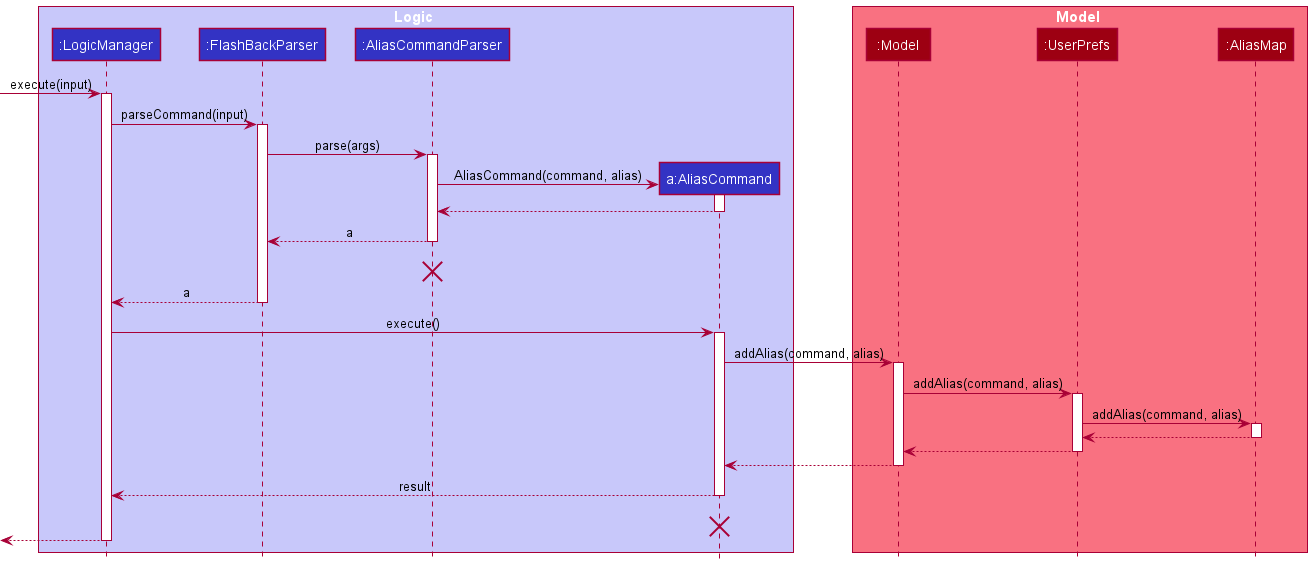

The diagram above was rendered by PlantUML. Its source (embedded in the PNG):
@startuml
!include style.puml

box Logic LOGIC_COLOR_T1
participant ":LogicManager" as LogicManager LOGIC_COLOR
participant ":FlashBackParser" as FlashBackParser LOGIC_COLOR
participant ":AliasCommandParser" as AliasCommandParser LOGIC_COLOR
participant "a:AliasCommand" as AliasCommand LOGIC_COLOR
end box

box Model MODEL_COLOR_T1
participant ":Model" as Model MODEL_COLOR
participant ":UserPrefs" as UserPrefs MODEL_COLOR
participant ":AliasMap" as AliasMap MODEL_COLOR
end box
[-> LogicManager : execute(input)
activate LogicManager

LogicManager -> FlashBackParser : parseCommand(input)
activate FlashBackParser

FlashBackParser -> AliasCommandParser : parse(args)
activate AliasCommandParser
create AliasCommand
AliasCommandParser -> AliasCommand : AliasCommand(command, alias)
activate AliasCommand

AliasCommand --> AliasCommandParser
deactivate AliasCommand

AliasCommandParser --> FlashBackParser : a
deactivate AliasCommandParser
AliasCommandParser -[hidden]-> FlashBackParser : a
destroy AliasCommandParser

FlashBackParser --> LogicManager : a
deactivate FlashBackParser

LogicManager -> AliasCommand : execute()
activate AliasCommand

AliasCommand -> Model : addAlias(command, alias)
activate Model

Model -> UserPrefs : addAlias(command, alias)
activate UserPrefs

UserPrefs -> AliasMap : addAlias(command, alias)
activate AliasMap

AliasMap --> UserPrefs
deactivate AliasMap

UserPrefs --> Model
deactivate UserPrefs

Model --> AliasCommand
deactivate Model

AliasCommand --> LogicManager : result
deactivate AliasCommand
AliasCommand -[hidden]-> LogicManager : result
destroy AliasCommand

[<--LogicManager
deactivate LogicManager
@enduml